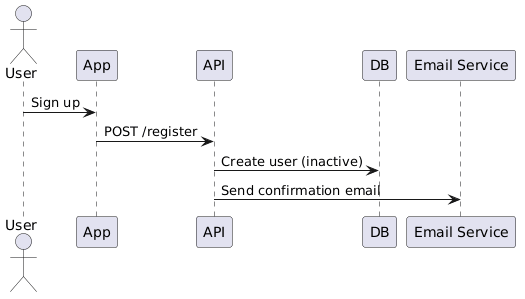

The diagram above was rendered by PlantUML. Its source (embedded in the PNG):
@startuml
actor User
participant App
participant API
participant DB
participant "Email Service"

User -> App : Sign up
App -> API : POST /register
API -> DB : Create user (inactive)

API -> "Email Service" : Send confirmation email
@enduml